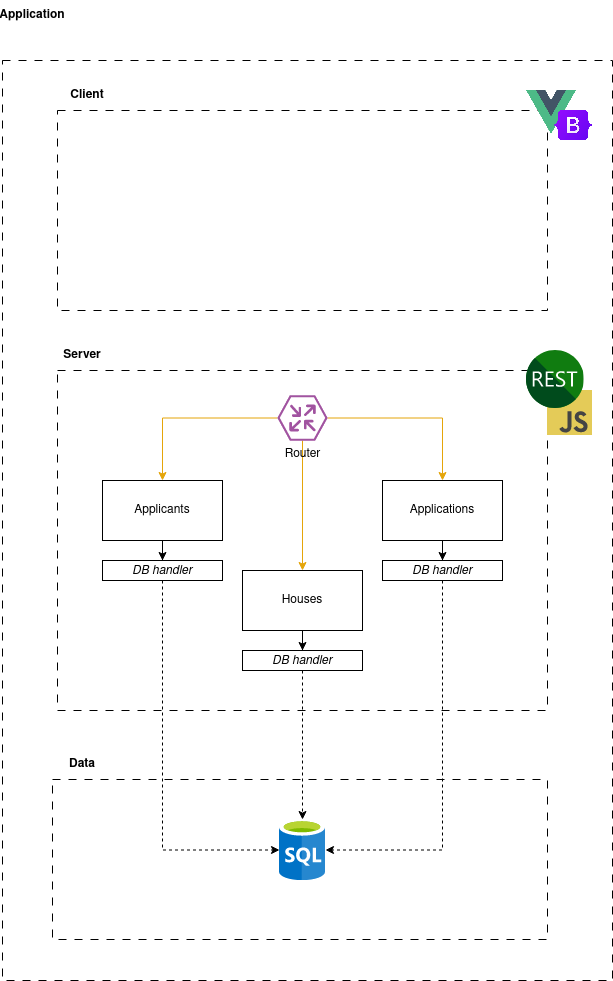

The diagram above was exported from draw.io. Its source (the exported page's mxGraphModel, read from the mxfile embedded in the PNG):
<mxGraphModel dx="1380" dy="766" grid="1" gridSize="10" guides="1" tooltips="1" connect="1" arrows="1" fold="1" page="1" pageScale="1" pageWidth="1169" pageHeight="827" math="0" shadow="0">
  <root>
    <mxCell id="0" />
    <mxCell id="1" parent="0" />
    <mxCell id="JGQDOnPTuQZTjs-0ft6W-39" value="" style="rounded=0;whiteSpace=wrap;html=1;dashed=1;dashPattern=8 8;fillColor=none;" parent="1" vertex="1">
      <mxGeometry x="120" y="200" width="610" height="920" as="geometry" />
    </mxCell>
    <mxCell id="JGQDOnPTuQZTjs-0ft6W-4" value="" style="rounded=0;whiteSpace=wrap;html=1;dashed=1;dashPattern=8 8;fillColor=none;" parent="1" vertex="1">
      <mxGeometry x="175" y="250" width="490" height="200" as="geometry" />
    </mxCell>
    <mxCell id="JGQDOnPTuQZTjs-0ft6W-7" value="" style="rounded=0;whiteSpace=wrap;html=1;dashed=1;dashPattern=8 8;fillColor=none;" parent="1" vertex="1">
      <mxGeometry x="175" y="510" width="490" height="340" as="geometry" />
    </mxCell>
    <mxCell id="JGQDOnPTuQZTjs-0ft6W-10" value="" style="rounded=0;whiteSpace=wrap;html=1;dashed=1;dashPattern=8 8;fillColor=none;" parent="1" vertex="1">
      <mxGeometry x="170" y="919" width="495" height="160" as="geometry" />
    </mxCell>
    <mxCell id="JGQDOnPTuQZTjs-0ft6W-1" value="" style="shape=image;verticalLabelPosition=bottom;labelBackgroundColor=#ffffff;verticalAlign=top;aspect=fixed;imageAspect=0;image=data:image/svg+xml,(base64 omitted: 3968 chars);" parent="1" vertex="1">
      <mxGeometry x="665" y="530" width="45" height="45" as="geometry" />
    </mxCell>
    <mxCell id="JGQDOnPTuQZTjs-0ft6W-2" value="" style="shape=image;verticalLabelPosition=bottom;labelBackgroundColor=#ffffff;verticalAlign=top;aspect=fixed;imageAspect=0;image=data:image/svg+xml,(base64 omitted: 6676 chars);" parent="1" vertex="1">
      <mxGeometry x="643.5" y="490" width="58" height="58" as="geometry" />
    </mxCell>
    <mxCell id="JGQDOnPTuQZTjs-0ft6W-5" value="Application" style="text;html=1;strokeColor=none;fillColor=none;align=center;verticalAlign=middle;whiteSpace=wrap;rounded=0;fontStyle=1" parent="1" vertex="1">
      <mxGeometry x="120" y="140" width="60" height="30" as="geometry" />
    </mxCell>
    <mxCell id="JGQDOnPTuQZTjs-0ft6W-6" value="Client" style="text;html=1;strokeColor=none;fillColor=none;align=center;verticalAlign=middle;whiteSpace=wrap;rounded=0;fontStyle=1" parent="1" vertex="1">
      <mxGeometry x="175" y="220" width="60" height="30" as="geometry" />
    </mxCell>
    <mxCell id="JGQDOnPTuQZTjs-0ft6W-8" value="Server" style="text;html=1;strokeColor=none;fillColor=none;align=center;verticalAlign=middle;whiteSpace=wrap;rounded=0;fontStyle=1" parent="1" vertex="1">
      <mxGeometry x="170" y="480" width="60" height="30" as="geometry" />
    </mxCell>
    <mxCell id="JGQDOnPTuQZTjs-0ft6W-9" value="" style="shape=image;verticalLabelPosition=bottom;labelBackgroundColor=#ffffff;verticalAlign=top;aspect=fixed;imageAspect=0;image=data:image/svg+xml,(base64 omitted: 6020 chars);" parent="1" vertex="1">
      <mxGeometry x="397" y="959" width="46" height="61" as="geometry" />
    </mxCell>
    <mxCell id="JGQDOnPTuQZTjs-0ft6W-17" style="edgeStyle=orthogonalEdgeStyle;rounded=0;orthogonalLoop=1;jettySize=auto;html=1;entryX=0.5;entryY=0;entryDx=0;entryDy=0;strokeColor=#e5a50a;" parent="1" source="JGQDOnPTuQZTjs-0ft6W-12" target="JGQDOnPTuQZTjs-0ft6W-13" edge="1">
      <mxGeometry relative="1" as="geometry" />
    </mxCell>
    <mxCell id="JGQDOnPTuQZTjs-0ft6W-18" style="edgeStyle=orthogonalEdgeStyle;rounded=0;orthogonalLoop=1;jettySize=auto;html=1;strokeColor=#e5a50a;" parent="1" source="JGQDOnPTuQZTjs-0ft6W-12" target="JGQDOnPTuQZTjs-0ft6W-15" edge="1">
      <mxGeometry relative="1" as="geometry" />
    </mxCell>
    <mxCell id="JGQDOnPTuQZTjs-0ft6W-19" style="edgeStyle=orthogonalEdgeStyle;rounded=0;orthogonalLoop=1;jettySize=auto;html=1;entryX=0.5;entryY=0;entryDx=0;entryDy=0;strokeColor=#e5a50a;" parent="1" source="JGQDOnPTuQZTjs-0ft6W-12" target="JGQDOnPTuQZTjs-0ft6W-14" edge="1">
      <mxGeometry relative="1" as="geometry" />
    </mxCell>
    <mxCell id="JGQDOnPTuQZTjs-0ft6W-12" value="Router" style="verticalLabelPosition=bottom;sketch=0;html=1;fillColor=#A153A0;strokeColor=#ffffff;verticalAlign=top;align=center;points=[[0,0.5,0],[0.125,0.25,0],[0.25,0,0],[0.5,0,0],[0.75,0,0],[0.875,0.25,0],[1,0.5,0],[0.875,0.75,0],[0.75,1,0],[0.5,1,0],[0.125,0.75,0]];pointerEvents=1;shape=mxgraph.cisco_safe.compositeIcon;bgIcon=mxgraph.cisco_safe.design.blank_device;resIcon=mxgraph.cisco_safe.design.router_2;" parent="1" vertex="1">
      <mxGeometry x="395" y="535" width="50" height="45" as="geometry" />
    </mxCell>
    <mxCell id="JGQDOnPTuQZTjs-0ft6W-28" style="edgeStyle=orthogonalEdgeStyle;rounded=0;orthogonalLoop=1;jettySize=auto;html=1;" parent="1" source="JGQDOnPTuQZTjs-0ft6W-13" target="JGQDOnPTuQZTjs-0ft6W-23" edge="1">
      <mxGeometry relative="1" as="geometry" />
    </mxCell>
    <mxCell id="JGQDOnPTuQZTjs-0ft6W-13" value="Applicants" style="rounded=0;whiteSpace=wrap;html=1;" parent="1" vertex="1">
      <mxGeometry x="220" y="620" width="120" height="60" as="geometry" />
    </mxCell>
    <mxCell id="JGQDOnPTuQZTjs-0ft6W-27" style="edgeStyle=orthogonalEdgeStyle;rounded=0;orthogonalLoop=1;jettySize=auto;html=1;" parent="1" source="JGQDOnPTuQZTjs-0ft6W-14" target="JGQDOnPTuQZTjs-0ft6W-25" edge="1">
      <mxGeometry relative="1" as="geometry" />
    </mxCell>
    <mxCell id="JGQDOnPTuQZTjs-0ft6W-14" value="Applications" style="rounded=0;whiteSpace=wrap;html=1;" parent="1" vertex="1">
      <mxGeometry x="500" y="620" width="120" height="60" as="geometry" />
    </mxCell>
    <mxCell id="JGQDOnPTuQZTjs-0ft6W-29" style="edgeStyle=orthogonalEdgeStyle;rounded=0;orthogonalLoop=1;jettySize=auto;html=1;" parent="1" source="JGQDOnPTuQZTjs-0ft6W-15" target="JGQDOnPTuQZTjs-0ft6W-24" edge="1">
      <mxGeometry relative="1" as="geometry" />
    </mxCell>
    <mxCell id="JGQDOnPTuQZTjs-0ft6W-15" value="Houses" style="rounded=0;whiteSpace=wrap;html=1;" parent="1" vertex="1">
      <mxGeometry x="360" y="710" width="120" height="60" as="geometry" />
    </mxCell>
    <mxCell id="JGQDOnPTuQZTjs-0ft6W-32" style="edgeStyle=orthogonalEdgeStyle;rounded=0;orthogonalLoop=1;jettySize=auto;html=1;entryX=0;entryY=0.5;entryDx=0;entryDy=0;exitX=0.5;exitY=1;exitDx=0;exitDy=0;dashed=1;" parent="1" source="JGQDOnPTuQZTjs-0ft6W-23" target="JGQDOnPTuQZTjs-0ft6W-9" edge="1">
      <mxGeometry relative="1" as="geometry" />
    </mxCell>
    <mxCell id="JGQDOnPTuQZTjs-0ft6W-23" value="&lt;i&gt;DB handler&lt;/i&gt;" style="rounded=0;whiteSpace=wrap;html=1;" parent="1" vertex="1">
      <mxGeometry x="220" y="700" width="120" height="20" as="geometry" />
    </mxCell>
    <mxCell id="JGQDOnPTuQZTjs-0ft6W-30" style="edgeStyle=orthogonalEdgeStyle;rounded=0;orthogonalLoop=1;jettySize=auto;html=1;entryX=0.5;entryY=0;entryDx=0;entryDy=0;dashed=1;" parent="1" source="JGQDOnPTuQZTjs-0ft6W-24" target="JGQDOnPTuQZTjs-0ft6W-9" edge="1">
      <mxGeometry relative="1" as="geometry" />
    </mxCell>
    <mxCell id="JGQDOnPTuQZTjs-0ft6W-24" value="&lt;i&gt;DB handler&lt;/i&gt;" style="rounded=0;whiteSpace=wrap;html=1;" parent="1" vertex="1">
      <mxGeometry x="360" y="790" width="120" height="20" as="geometry" />
    </mxCell>
    <mxCell id="JGQDOnPTuQZTjs-0ft6W-31" style="edgeStyle=orthogonalEdgeStyle;rounded=0;orthogonalLoop=1;jettySize=auto;html=1;entryX=1;entryY=0.5;entryDx=0;entryDy=0;dashed=1;" parent="1" source="JGQDOnPTuQZTjs-0ft6W-25" target="JGQDOnPTuQZTjs-0ft6W-9" edge="1">
      <mxGeometry relative="1" as="geometry">
        <Array as="points">
          <mxPoint x="560" y="990" />
        </Array>
      </mxGeometry>
    </mxCell>
    <mxCell id="JGQDOnPTuQZTjs-0ft6W-25" value="&lt;i&gt;DB handler&lt;/i&gt;" style="rounded=0;whiteSpace=wrap;html=1;" parent="1" vertex="1">
      <mxGeometry x="500" y="700" width="120" height="20" as="geometry" />
    </mxCell>
    <mxCell id="JGQDOnPTuQZTjs-0ft6W-33" value="Data" style="text;html=1;strokeColor=none;fillColor=none;align=center;verticalAlign=middle;whiteSpace=wrap;rounded=0;fontStyle=1" parent="1" vertex="1">
      <mxGeometry x="170" y="889" width="60" height="30" as="geometry" />
    </mxCell>
    <mxCell id="JGQDOnPTuQZTjs-0ft6W-35" value="" style="shape=image;verticalLabelPosition=bottom;labelBackgroundColor=default;verticalAlign=top;aspect=fixed;imageAspect=0;image=https://uxwing.com/wp-content/themes/uxwing/download/brands-and-social-media/vue-js-icon.png;" parent="1" vertex="1">
      <mxGeometry x="643.5" y="230" width="50.47" height="43.77" as="geometry" />
    </mxCell>
    <mxCell id="JGQDOnPTuQZTjs-0ft6W-38" value="" style="shape=image;verticalLabelPosition=bottom;labelBackgroundColor=default;verticalAlign=top;aspect=fixed;imageAspect=0;image=https://upload.wikimedia.org/wikipedia/commons/thumb/b/b2/Bootstrap_logo.svg/1280px-Bootstrap_logo.svg.png;" parent="1" vertex="1">
      <mxGeometry x="672.34" y="250" width="37.66" height="30" as="geometry" />
    </mxCell>
  </root>
</mxGraphModel>